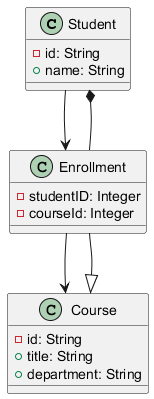

The diagram above was rendered by PlantUML. Its source (embedded in the PNG):
@startuml
class Student {
    - id: String
    + name: String
}

class Course {
    - id: String
    + title: String
    + department: String
}

class Enrollment {
    - studentID: Integer
    - courseId: Integer
}

Student --> Enrollment
Enrollment --> Course

Student *-- Enrollment
Enrollment --|> Course
@enduml